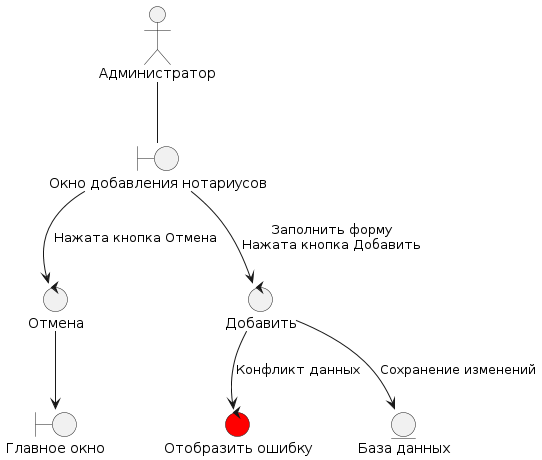

The diagram above was rendered by PlantUML. Its source (embedded in the PNG):
@startuml
boundary "Окно добавления нотариусов" as add_notarius_window
boundary "Главное окно" as main_window

actor "Администратор" as user

user -- add_notarius_window


control "Отмена" as cancel_control
control "Добавить" as add_control
control "Отобразить ошибку" as error_control #red

entity "База данных" as DB

add_notarius_window --> cancel_control: Нажата кнопка Отмена
add_notarius_window --> add_control: Заполнить форму\nНажата кнопка Добавить

cancel_control --> main_window
add_control --> DB: Сохранение изменений
add_control --> error_control: Конфликт данных
@enduml